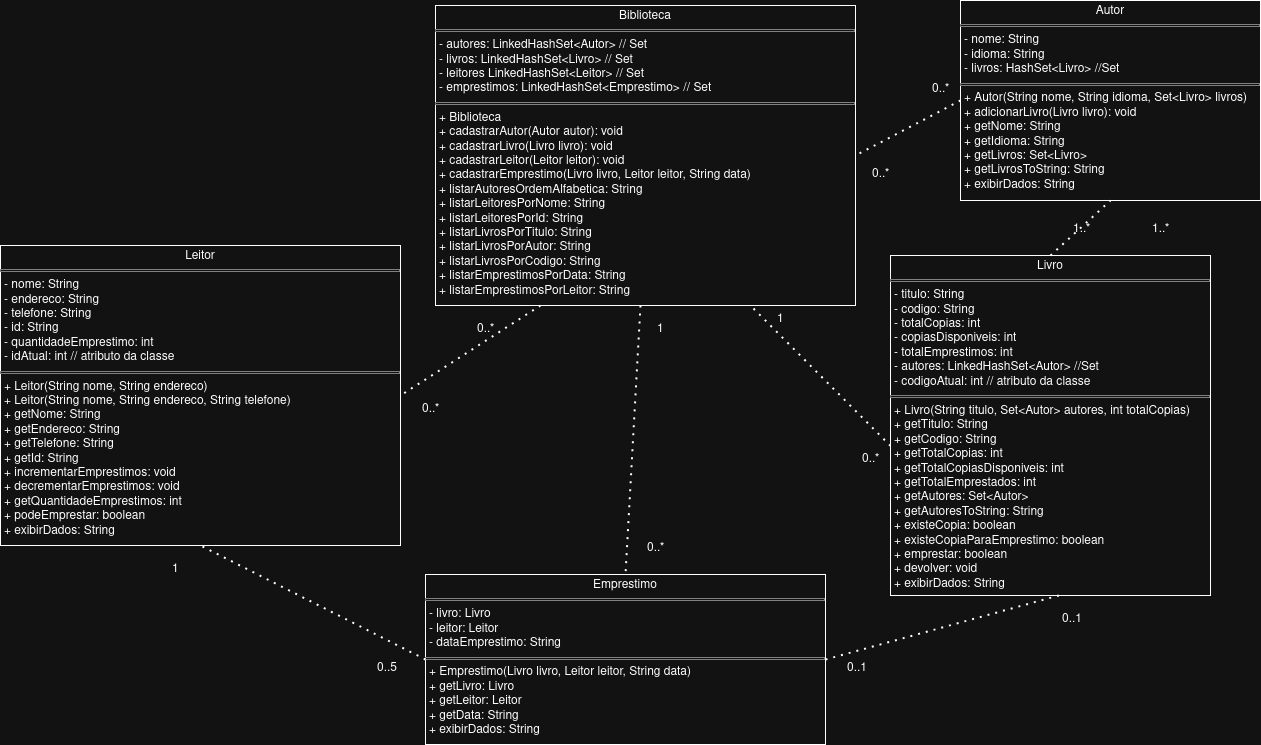

The diagram above was exported from draw.io. Its source (the exported page's mxGraphModel, read from the mxfile embedded in the PNG):
<mxGraphModel dx="1613" dy="973" grid="1" gridSize="10" guides="1" tooltips="1" connect="1" arrows="1" fold="1" page="1" pageScale="1" pageWidth="827" pageHeight="1169" math="0" shadow="0">
  <root>
    <mxCell id="WIyWlLk6GJQsqaUBKTNV-0" />
    <mxCell id="WIyWlLk6GJQsqaUBKTNV-1" parent="WIyWlLk6GJQsqaUBKTNV-0" />
    <mxCell id="aWbc2tFpA9_FmczIq5qz-0" value="&lt;p style=&quot;margin:0px;margin-top:4px;text-align:center;&quot;&gt;Biblioteca&lt;/p&gt;&lt;hr size=&quot;1&quot; style=&quot;border-style:solid;&quot;&gt;&lt;p style=&quot;margin:0px;margin-left:4px;&quot;&gt;- autores: LinkedHashSet&amp;lt;Autor&amp;gt; // Set&lt;/p&gt;&lt;p style=&quot;margin:0px;margin-left:4px;&quot;&gt;- livros: LinkedHashSet&amp;lt;Livro&amp;gt; // Set&lt;/p&gt;&lt;p style=&quot;margin:0px;margin-left:4px;&quot;&gt;- leitores LinkedHashSet&amp;lt;Leitor&amp;gt; // Set&lt;/p&gt;&lt;p style=&quot;margin:0px;margin-left:4px;&quot;&gt;- emprestimos: LinkedHashSet&amp;lt;Emprestimo&amp;gt; // Set&lt;/p&gt;&lt;hr size=&quot;1&quot; style=&quot;border-style:solid;&quot;&gt;&lt;p style=&quot;margin:0px;margin-left:4px;&quot;&gt;+ Biblioteca&lt;br&gt;+ cadastrarAutor(Autor autor): void&lt;/p&gt;&lt;p style=&quot;margin:0px;margin-left:4px;&quot;&gt;+ cadastrarLivro(Livro livro): void&lt;/p&gt;&lt;p style=&quot;margin:0px;margin-left:4px;&quot;&gt;+ cadastrarLeitor(Leitor leitor): void&lt;/p&gt;&lt;p style=&quot;margin:0px;margin-left:4px;&quot;&gt;+ cadastrarEmprestimo(Livro livro, Leitor leitor, String data)&lt;/p&gt;&lt;p style=&quot;margin:0px;margin-left:4px;&quot;&gt;+ listarAutoresOrdemAlfabetica: String&lt;/p&gt;&lt;p style=&quot;margin:0px;margin-left:4px;&quot;&gt;+ listarLeitoresPorNome: String&lt;/p&gt;&lt;p style=&quot;margin:0px;margin-left:4px;&quot;&gt;+ listarLeitoresPorId: String&lt;/p&gt;&lt;p style=&quot;margin:0px;margin-left:4px;&quot;&gt;+ listarLivrosPorTitulo: String&lt;/p&gt;&lt;p style=&quot;margin:0px;margin-left:4px;&quot;&gt;+ listarLivrosPorAutor: String&lt;/p&gt;&lt;p style=&quot;margin:0px;margin-left:4px;&quot;&gt;+ listarLivrosPorCodigo: String&lt;/p&gt;&lt;p style=&quot;margin:0px;margin-left:4px;&quot;&gt;+ listarEmprestimosPorData: String&lt;/p&gt;&lt;p style=&quot;margin:0px;margin-left:4px;&quot;&gt;+ listarEmprestimosPorLeitor: String&lt;/p&gt;" style="verticalAlign=top;align=left;overflow=fill;html=1;whiteSpace=wrap;" vertex="1" parent="WIyWlLk6GJQsqaUBKTNV-1">
      <mxGeometry x="545" y="430" width="420" height="300" as="geometry" />
    </mxCell>
    <mxCell id="aWbc2tFpA9_FmczIq5qz-2" value="&lt;p style=&quot;margin:0px;margin-top:4px;text-align:center;&quot;&gt;Livro&lt;/p&gt;&lt;hr size=&quot;1&quot; style=&quot;border-style:solid;&quot;&gt;&lt;p style=&quot;margin:0px;margin-left:4px;&quot;&gt;- titulo: String&lt;/p&gt;&lt;p style=&quot;margin:0px;margin-left:4px;&quot;&gt;- codigo: String&lt;/p&gt;&lt;p style=&quot;margin:0px;margin-left:4px;&quot;&gt;- totalCopias: int&lt;/p&gt;&lt;p style=&quot;margin:0px;margin-left:4px;&quot;&gt;- copiasDisponiveis: int&lt;/p&gt;&lt;p style=&quot;margin:0px;margin-left:4px;&quot;&gt;- totalEmprestimos: int&lt;/p&gt;&lt;p style=&quot;margin:0px;margin-left:4px;&quot;&gt;- autores: LinkedHashSet&amp;lt;Autor&amp;gt; //Set&lt;/p&gt;&lt;p style=&quot;margin:0px;margin-left:4px;&quot;&gt;- codigoAtual: int // atributo da classe&lt;/p&gt;&lt;hr size=&quot;1&quot; style=&quot;border-style:solid;&quot;&gt;&lt;p style=&quot;margin:0px;margin-left:4px;&quot;&gt;+ Livro(String titulo, Set&amp;lt;Autor&amp;gt; autores, int totalCopias)&lt;br&gt;+ getTitulo: String&lt;/p&gt;&lt;p style=&quot;margin:0px;margin-left:4px;&quot;&gt;+ getCodigo: String&lt;/p&gt;&lt;p style=&quot;margin:0px;margin-left:4px;&quot;&gt;+ getTotalCopias: int&lt;/p&gt;&lt;p style=&quot;margin:0px;margin-left:4px;&quot;&gt;+ getTotalCopiasDisponiveis: int&lt;/p&gt;&lt;p style=&quot;margin:0px;margin-left:4px;&quot;&gt;+ getTotalEmprestados: int&lt;/p&gt;&lt;p style=&quot;margin:0px;margin-left:4px;&quot;&gt;+ getAutores: Set&amp;lt;Autor&amp;gt;&lt;/p&gt;&lt;p style=&quot;margin:0px;margin-left:4px;&quot;&gt;+ getAutoresToString: String&lt;/p&gt;&lt;p style=&quot;margin:0px;margin-left:4px;&quot;&gt;+ existeCopia: boolean&lt;/p&gt;&lt;p style=&quot;margin:0px;margin-left:4px;&quot;&gt;+ existeCopiaParaEmprestimo: boolean&lt;/p&gt;&lt;p style=&quot;margin:0px;margin-left:4px;&quot;&gt;+ emprestar: boolean&lt;/p&gt;&lt;p style=&quot;margin:0px;margin-left:4px;&quot;&gt;+ devolver: void&lt;/p&gt;&lt;p style=&quot;margin:0px;margin-left:4px;&quot;&gt;+ exibirDados: String&lt;/p&gt;" style="verticalAlign=top;align=left;overflow=fill;html=1;whiteSpace=wrap;" vertex="1" parent="WIyWlLk6GJQsqaUBKTNV-1">
      <mxGeometry x="1000" y="680" width="320" height="340" as="geometry" />
    </mxCell>
    <mxCell id="aWbc2tFpA9_FmczIq5qz-3" value="&lt;p style=&quot;margin:0px;margin-top:4px;text-align:center;&quot;&gt;Leitor&lt;/p&gt;&lt;hr size=&quot;1&quot; style=&quot;border-style:solid;&quot;&gt;&lt;p style=&quot;margin:0px;margin-left:4px;&quot;&gt;- nome: String&lt;/p&gt;&lt;p style=&quot;margin:0px;margin-left:4px;&quot;&gt;- endereco: String&lt;/p&gt;&lt;p style=&quot;margin:0px;margin-left:4px;&quot;&gt;- telefone: String&lt;/p&gt;&lt;p style=&quot;margin:0px;margin-left:4px;&quot;&gt;- id: String&lt;/p&gt;&lt;p style=&quot;margin:0px;margin-left:4px;&quot;&gt;- quantidadeEmprestimo: int&lt;/p&gt;&lt;p style=&quot;margin:0px;margin-left:4px;&quot;&gt;- idAtual: int // atributo da classe&lt;/p&gt;&lt;hr size=&quot;1&quot; style=&quot;border-style:solid;&quot;&gt;&lt;p style=&quot;margin:0px;margin-left:4px;&quot;&gt;+ Leitor(String nome, String endereco)&lt;/p&gt;&lt;p style=&quot;margin:0px;margin-left:4px;&quot;&gt;+ Leitor(String nome, String endereco, String telefone)&lt;br&gt;+ getNome: String&lt;/p&gt;&lt;p style=&quot;margin:0px;margin-left:4px;&quot;&gt;+ getEndereco: String&lt;/p&gt;&lt;p style=&quot;margin:0px;margin-left:4px;&quot;&gt;+ getTelefone: String&lt;/p&gt;&lt;p style=&quot;margin:0px;margin-left:4px;&quot;&gt;+ getId: String&lt;/p&gt;&lt;p style=&quot;margin:0px;margin-left:4px;&quot;&gt;+ incrementarEmprestimos: void&lt;/p&gt;&lt;p style=&quot;margin:0px;margin-left:4px;&quot;&gt;+ decrementarEmprestimos: void&lt;/p&gt;&lt;p style=&quot;margin:0px;margin-left:4px;&quot;&gt;+ getQuantidadeEmprestimos: int&lt;/p&gt;&lt;p style=&quot;margin:0px;margin-left:4px;&quot;&gt;+ podeEmprestar: boolean&lt;/p&gt;&lt;p style=&quot;margin:0px;margin-left:4px;&quot;&gt;+ exibirDados: String&lt;/p&gt;&lt;p style=&quot;margin:0px;margin-left:4px;&quot;&gt;&lt;br&gt;&lt;/p&gt;" style="verticalAlign=top;align=left;overflow=fill;html=1;whiteSpace=wrap;" vertex="1" parent="WIyWlLk6GJQsqaUBKTNV-1">
      <mxGeometry x="110" y="670" width="400" height="300" as="geometry" />
    </mxCell>
    <mxCell id="aWbc2tFpA9_FmczIq5qz-4" value="&lt;p style=&quot;margin:0px;margin-top:4px;text-align:center;&quot;&gt;Autor&lt;/p&gt;&lt;hr size=&quot;1&quot; style=&quot;border-style:solid;&quot;&gt;&lt;p style=&quot;margin:0px;margin-left:4px;&quot;&gt;- nome: String&lt;/p&gt;&lt;p style=&quot;margin:0px;margin-left:4px;&quot;&gt;- idioma: String&lt;/p&gt;&lt;p style=&quot;margin:0px;margin-left:4px;&quot;&gt;- livros: HashSet&amp;lt;Livro&amp;gt; //Set&lt;/p&gt;&lt;hr size=&quot;1&quot; style=&quot;border-style:solid;&quot;&gt;&lt;p style=&quot;margin:0px;margin-left:4px;&quot;&gt;+ Autor(String nome, String idioma, Set&amp;lt;Livro&amp;gt; livros)&lt;br&gt;+ adicionarLivro(Livro livro): void&lt;/p&gt;&lt;p style=&quot;margin:0px;margin-left:4px;&quot;&gt;+ getNome: String&lt;/p&gt;&lt;p style=&quot;margin:0px;margin-left:4px;&quot;&gt;+ getIdioma: String&lt;/p&gt;&lt;p style=&quot;margin:0px;margin-left:4px;&quot;&gt;+ getLivros: Set&amp;lt;Livro&amp;gt;&lt;/p&gt;&lt;p style=&quot;margin:0px;margin-left:4px;&quot;&gt;+ getLivrosToString: String&lt;/p&gt;&lt;p style=&quot;margin:0px;margin-left:4px;&quot;&gt;+ exibirDados: String&lt;/p&gt;" style="verticalAlign=top;align=left;overflow=fill;html=1;whiteSpace=wrap;" vertex="1" parent="WIyWlLk6GJQsqaUBKTNV-1">
      <mxGeometry x="1070" y="425" width="300" height="200" as="geometry" />
    </mxCell>
    <mxCell id="aWbc2tFpA9_FmczIq5qz-5" value="&lt;p style=&quot;margin:0px;margin-top:4px;text-align:center;&quot;&gt;Emprestimo&lt;/p&gt;&lt;hr size=&quot;1&quot; style=&quot;border-style:solid;&quot;&gt;&lt;p style=&quot;margin:0px;margin-left:4px;&quot;&gt;- livro: Livro&lt;/p&gt;&lt;p style=&quot;margin:0px;margin-left:4px;&quot;&gt;- leitor: Leitor&lt;/p&gt;&lt;p style=&quot;margin:0px;margin-left:4px;&quot;&gt;- dataEmprestimo: String&lt;/p&gt;&lt;hr size=&quot;1&quot; style=&quot;border-style:solid;&quot;&gt;&lt;p style=&quot;margin:0px;margin-left:4px;&quot;&gt;+ Emprestimo(Livro livro, Leitor leitor, String data)&lt;/p&gt;&lt;p style=&quot;margin:0px;margin-left:4px;&quot;&gt;+ getLivro: Livro&lt;/p&gt;&lt;p style=&quot;margin:0px;margin-left:4px;&quot;&gt;+ getLeitor: Leitor&lt;/p&gt;&lt;p style=&quot;margin:0px;margin-left:4px;&quot;&gt;+ getData: String&lt;/p&gt;&lt;p style=&quot;margin:0px;margin-left:4px;&quot;&gt;+ exibirDados: String &lt;br&gt;&lt;/p&gt;" style="verticalAlign=top;align=left;overflow=fill;html=1;whiteSpace=wrap;" vertex="1" parent="WIyWlLk6GJQsqaUBKTNV-1">
      <mxGeometry x="535" y="999" width="400" height="170" as="geometry" />
    </mxCell>
    <mxCell id="aWbc2tFpA9_FmczIq5qz-6" value="" style="endArrow=none;dashed=1;html=1;dashPattern=1 3;strokeWidth=2;rounded=0;entryX=0.5;entryY=1;entryDx=0;entryDy=0;exitX=0;exitY=0.5;exitDx=0;exitDy=0;" edge="1" parent="WIyWlLk6GJQsqaUBKTNV-1" source="aWbc2tFpA9_FmczIq5qz-5" target="aWbc2tFpA9_FmczIq5qz-3">
      <mxGeometry width="50" height="50" relative="1" as="geometry">
        <mxPoint x="260" y="470" as="sourcePoint" />
        <mxPoint x="780" y="510" as="targetPoint" />
      </mxGeometry>
    </mxCell>
    <mxCell id="aWbc2tFpA9_FmczIq5qz-8" value="0..5" style="text;whiteSpace=wrap;html=1;" vertex="1" parent="WIyWlLk6GJQsqaUBKTNV-1">
      <mxGeometry x="485" y="1079" width="60" height="40" as="geometry" />
    </mxCell>
    <mxCell id="aWbc2tFpA9_FmczIq5qz-9" value="1" style="text;whiteSpace=wrap;html=1;" vertex="1" parent="WIyWlLk6GJQsqaUBKTNV-1">
      <mxGeometry x="280" y="980" width="60" height="40" as="geometry" />
    </mxCell>
    <mxCell id="aWbc2tFpA9_FmczIq5qz-10" value="" style="endArrow=none;dashed=1;html=1;dashPattern=1 3;strokeWidth=2;rounded=0;exitX=0.5;exitY=0;exitDx=0;exitDy=0;entryX=0.5;entryY=1;entryDx=0;entryDy=0;" edge="1" parent="WIyWlLk6GJQsqaUBKTNV-1" source="aWbc2tFpA9_FmczIq5qz-2" target="aWbc2tFpA9_FmczIq5qz-4">
      <mxGeometry width="50" height="50" relative="1" as="geometry">
        <mxPoint x="1300" y="560" as="sourcePoint" />
        <mxPoint x="1350" y="510" as="targetPoint" />
      </mxGeometry>
    </mxCell>
    <mxCell id="aWbc2tFpA9_FmczIq5qz-11" value="" style="endArrow=none;dashed=1;html=1;dashPattern=1 3;strokeWidth=2;rounded=0;entryX=1;entryY=0.5;entryDx=0;entryDy=0;exitX=0.25;exitY=1;exitDx=0;exitDy=0;" edge="1" parent="WIyWlLk6GJQsqaUBKTNV-1" source="aWbc2tFpA9_FmczIq5qz-0" target="aWbc2tFpA9_FmczIq5qz-3">
      <mxGeometry width="50" height="50" relative="1" as="geometry">
        <mxPoint x="770" y="870" as="sourcePoint" />
        <mxPoint x="750" y="490" as="targetPoint" />
      </mxGeometry>
    </mxCell>
    <mxCell id="aWbc2tFpA9_FmczIq5qz-12" value="0..*" style="text;whiteSpace=wrap;html=1;" vertex="1" parent="WIyWlLk6GJQsqaUBKTNV-1">
      <mxGeometry x="530" y="820" width="30" height="20" as="geometry" />
    </mxCell>
    <mxCell id="aWbc2tFpA9_FmczIq5qz-13" value="1..*" style="text;whiteSpace=wrap;html=1;" vertex="1" parent="WIyWlLk6GJQsqaUBKTNV-1">
      <mxGeometry x="1260" y="640" width="60" height="40" as="geometry" />
    </mxCell>
    <mxCell id="aWbc2tFpA9_FmczIq5qz-14" value="1..*" style="text;whiteSpace=wrap;html=1;" vertex="1" parent="WIyWlLk6GJQsqaUBKTNV-1">
      <mxGeometry x="1181" y="640" width="60" height="40" as="geometry" />
    </mxCell>
    <mxCell id="aWbc2tFpA9_FmczIq5qz-16" value="0..*" style="text;whiteSpace=wrap;html=1;" vertex="1" parent="WIyWlLk6GJQsqaUBKTNV-1">
      <mxGeometry x="585" y="740" width="20" height="30" as="geometry" />
    </mxCell>
    <mxCell id="aWbc2tFpA9_FmczIq5qz-18" value="" style="endArrow=none;dashed=1;html=1;dashPattern=1 3;strokeWidth=2;rounded=0;entryX=0.75;entryY=1;entryDx=0;entryDy=0;exitX=0;exitY=0.56;exitDx=0;exitDy=0;exitPerimeter=0;" edge="1" parent="WIyWlLk6GJQsqaUBKTNV-1" source="aWbc2tFpA9_FmczIq5qz-2" target="aWbc2tFpA9_FmczIq5qz-0">
      <mxGeometry width="50" height="50" relative="1" as="geometry">
        <mxPoint x="700" y="540" as="sourcePoint" />
        <mxPoint x="750" y="490" as="targetPoint" />
      </mxGeometry>
    </mxCell>
    <mxCell id="aWbc2tFpA9_FmczIq5qz-20" value="1" style="text;whiteSpace=wrap;html=1;" vertex="1" parent="WIyWlLk6GJQsqaUBKTNV-1">
      <mxGeometry x="885" y="730" width="60" height="40" as="geometry" />
    </mxCell>
    <mxCell id="aWbc2tFpA9_FmczIq5qz-21" value="0..*" style="text;whiteSpace=wrap;html=1;" vertex="1" parent="WIyWlLk6GJQsqaUBKTNV-1">
      <mxGeometry x="970" y="870" width="60" height="40" as="geometry" />
    </mxCell>
    <mxCell id="aWbc2tFpA9_FmczIq5qz-22" value="" style="endArrow=none;dashed=1;html=1;dashPattern=1 3;strokeWidth=2;rounded=0;entryX=0.5;entryY=0;entryDx=0;entryDy=0;" edge="1" parent="WIyWlLk6GJQsqaUBKTNV-1" target="aWbc2tFpA9_FmczIq5qz-5">
      <mxGeometry width="50" height="50" relative="1" as="geometry">
        <mxPoint x="750" y="730" as="sourcePoint" />
        <mxPoint x="740" y="460" as="targetPoint" />
      </mxGeometry>
    </mxCell>
    <mxCell id="aWbc2tFpA9_FmczIq5qz-23" value="1" style="text;whiteSpace=wrap;html=1;" vertex="1" parent="WIyWlLk6GJQsqaUBKTNV-1">
      <mxGeometry x="765" y="740" width="60" height="40" as="geometry" />
    </mxCell>
    <mxCell id="aWbc2tFpA9_FmczIq5qz-24" value="0..*" style="text;whiteSpace=wrap;html=1;" vertex="1" parent="WIyWlLk6GJQsqaUBKTNV-1">
      <mxGeometry x="755" y="959" width="60" height="40" as="geometry" />
    </mxCell>
    <mxCell id="aWbc2tFpA9_FmczIq5qz-26" value="" style="endArrow=none;dashed=1;html=1;dashPattern=1 3;strokeWidth=2;rounded=0;entryX=0.526;entryY=1;entryDx=0;entryDy=0;entryPerimeter=0;exitX=1;exitY=0.5;exitDx=0;exitDy=0;" edge="1" parent="WIyWlLk6GJQsqaUBKTNV-1" source="aWbc2tFpA9_FmczIq5qz-5" target="aWbc2tFpA9_FmczIq5qz-2">
      <mxGeometry width="50" height="50" relative="1" as="geometry">
        <mxPoint x="700" y="910" as="sourcePoint" />
        <mxPoint x="750" y="860" as="targetPoint" />
      </mxGeometry>
    </mxCell>
    <mxCell id="aWbc2tFpA9_FmczIq5qz-27" value="&lt;div&gt;0..1&lt;/div&gt;" style="text;whiteSpace=wrap;html=1;" vertex="1" parent="WIyWlLk6GJQsqaUBKTNV-1">
      <mxGeometry x="1170" y="1030" width="60" height="40" as="geometry" />
    </mxCell>
    <mxCell id="aWbc2tFpA9_FmczIq5qz-28" value="0..1" style="text;whiteSpace=wrap;html=1;" vertex="1" parent="WIyWlLk6GJQsqaUBKTNV-1">
      <mxGeometry x="955" y="1079" width="60" height="40" as="geometry" />
    </mxCell>
    <mxCell id="aWbc2tFpA9_FmczIq5qz-29" value="" style="endArrow=none;dashed=1;html=1;dashPattern=1 3;strokeWidth=2;rounded=0;exitX=0;exitY=0.5;exitDx=0;exitDy=0;entryX=1;entryY=0.5;entryDx=0;entryDy=0;" edge="1" parent="WIyWlLk6GJQsqaUBKTNV-1" source="aWbc2tFpA9_FmczIq5qz-4" target="aWbc2tFpA9_FmczIq5qz-0">
      <mxGeometry width="50" height="50" relative="1" as="geometry">
        <mxPoint x="830" y="670" as="sourcePoint" />
        <mxPoint x="880" y="620" as="targetPoint" />
      </mxGeometry>
    </mxCell>
    <mxCell id="aWbc2tFpA9_FmczIq5qz-30" value="0..*" style="text;whiteSpace=wrap;html=1;" vertex="1" parent="WIyWlLk6GJQsqaUBKTNV-1">
      <mxGeometry x="980" y="585" width="30" height="40" as="geometry" />
    </mxCell>
    <mxCell id="aWbc2tFpA9_FmczIq5qz-31" value="0..*" style="text;whiteSpace=wrap;html=1;" vertex="1" parent="WIyWlLk6GJQsqaUBKTNV-1">
      <mxGeometry x="1040" y="500" width="30" height="40" as="geometry" />
    </mxCell>
  </root>
</mxGraphModel>